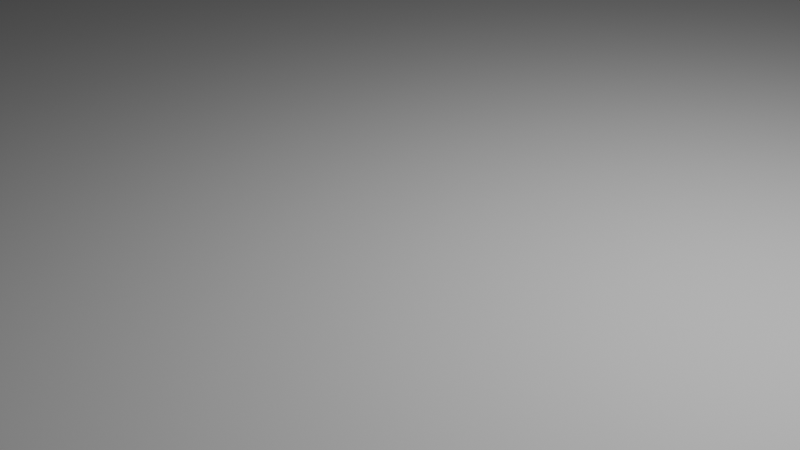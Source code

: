# Source: test_load_rocks.blend  (saved by Blender 4.1.23; exported with 4.5.12 LTS)
import bpy
from mathutils import Matrix  # noqa: F401  (used for matrix-valued properties, if any)

bpy.ops.wm.read_factory_settings(use_empty=True)
scene = bpy.context.scene
scene.name = 'Scene'

# ---- collections
col_collection = bpy.data.collections.new('Collection'); scene.collection.children.link(col_collection)

# ---- world
world_world = bpy.data.worlds.new('World'); scene.world = world_world
world_world.use_nodes = True; world_world.node_tree.nodes.clear()
_N = world_world.node_tree.nodes; _L = world_world.node_tree.links
n0 = _N.new('ShaderNodeOutputWorld'); n0.name = 'World Output'; n0.location = (300, 300)
n1 = _N.new('ShaderNodeBackground'); n1.name = 'Background'; n1.location = (10, 300)
n1.inputs[0].default_value = (0.05088, 0.05088, 0.05088, 1.0)
_L.new(n1.outputs[0], n0.inputs[0])
n0.is_active_output = True
world_world.color = (0.05088, 0.05088, 0.05088)
world_world.use_sun_shadow = False
world_world.sun_shadow_jitter_overblur = 0.0

# ---- cameras
cam_camera = bpy.data.cameras.new('Camera')
cam_camera.clip_end = 100.0
cam_camera.ortho_scale = 7.314

# ---- lights
light_light = bpy.data.lights.new('Light', 'POINT')
light_light.transmission_factor = 0.0
light_light.energy = 1000.0
light_light.shadow_soft_size = 0.1
light_light.shadow_maximum_resolution = 0.006
light_light.use_absolute_resolution = True

# ---- meshes
me_plane = bpy.data.meshes.new('Plane')
me_plane.from_pydata([(-1.0, -1.0, 0.0), (1.0, -1.0, 0.0), (-1.0, 1.0, 0.0), (1.0, 1.0, 0.0)], [], [(0, 1, 3, 2)])
_uv = me_plane.uv_layers.new(name='UVMap')
_uv.uv.foreach_set('vector', [0.0, 0.0, 1.0, 0.0, 1.0, 1.0, 0.0, 1.0])
me_plane.update()

# ---- objects
ob_light = bpy.data.objects.new('Light', light_light)
ob_camera = bpy.data.objects.new('Camera', cam_camera)
ob_terrain = bpy.data.objects.new('Terrain', me_plane)

# ---- transforms, parenting, visibility, modifiers, constraints
ob_light.location = (4.076, 1.005, 5.904)
ob_light.rotation_euler = (0.6503, 0.05522, 1.866)
ob_light.lock_rotations_4d = False
ob_light.empty_display_type = 'ARROWS'
ob_light.color = (0.0, 0.0, 0.0, 0.0)
ob_light.lineart.crease_threshold = 0.0
ob_camera.location = (7.359, -6.926, 4.958)
ob_camera.rotation_euler = (1.109, 0.0, 0.8149)
ob_camera.lock_rotations_4d = False
ob_camera.empty_display_type = 'ARROWS'
ob_camera.color = (0.0, 0.0, 0.0, 0.0)
ob_camera.display_type = 'WIRE'
ob_camera.lineart.crease_threshold = 0.0
ob_terrain.location = (0.0, 0.0, 0.0)
ob_terrain.scale = (100.0, 100.0, 100.0)

# ---- collection membership
col_collection.objects.link(ob_light)
col_collection.objects.link(ob_camera)
col_collection.objects.link(ob_terrain)

# ---- scene / render settings (as saved in the file)
scene.camera = ob_camera
scene.frame_start = 1; scene.frame_end = 250; scene.frame_set(1)
scene.render.engine = 'BLENDER_EEVEE_NEXT'
scene.render.resolution_percentage = 10
scene.cycles.samples = 64
scene.cycles.sampling_pattern = 'TABULATED_SOBOL'
scene.eevee.taa_render_samples = 16
scene.eevee.ray_tracing_options.trace_max_roughness = 0.0
bpy.context.view_layer.update()
